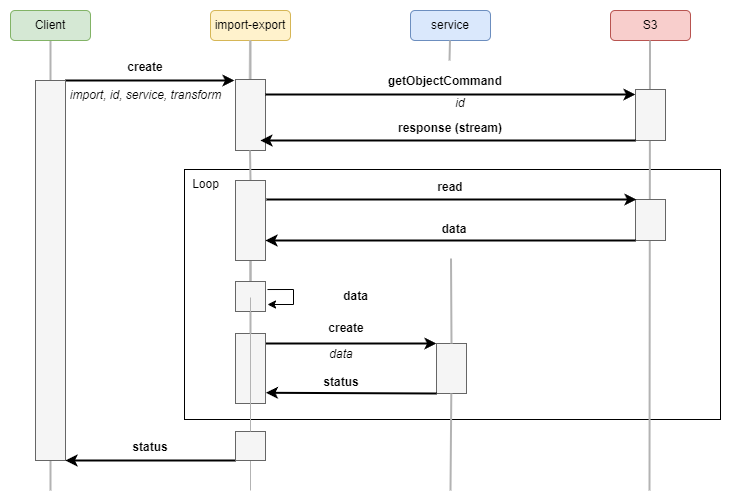

The diagram above was exported from draw.io. Its source (the exported page's mxGraphModel, read from the mxfile embedded in the PNG):
<mxGraphModel dx="1098" dy="648" grid="1" gridSize="10" guides="1" tooltips="1" connect="1" arrows="1" fold="1" page="1" pageScale="1" pageWidth="827" pageHeight="1169" math="0" shadow="0">
  <root>
    <mxCell id="0" />
    <mxCell id="1" parent="0" />
    <mxCell id="VPhnKknWPd1LWgZ70-Qo-52" value="" style="rounded=0;whiteSpace=wrap;html=1;fillColor=none;" parent="1" vertex="1">
      <mxGeometry x="214" y="269" width="536" height="250" as="geometry" />
    </mxCell>
    <mxCell id="VPhnKknWPd1LWgZ70-Qo-2" value="" style="endArrow=none;html=1;rounded=0;strokeWidth=2;strokeColor=#B3B3B3;" parent="1" edge="1">
      <mxGeometry width="50" height="50" relative="1" as="geometry">
        <mxPoint x="80" y="590" as="sourcePoint" />
        <mxPoint x="80" y="140" as="targetPoint" />
      </mxGeometry>
    </mxCell>
    <mxCell id="VPhnKknWPd1LWgZ70-Qo-3" value="Client" style="rounded=1;whiteSpace=wrap;html=1;fillColor=#d5e8d4;strokeColor=#82b366;" parent="1" vertex="1">
      <mxGeometry x="40" y="110" width="80" height="30" as="geometry" />
    </mxCell>
    <mxCell id="VPhnKknWPd1LWgZ70-Qo-4" value="import-export" style="rounded=1;whiteSpace=wrap;html=1;fillColor=#fff2cc;strokeColor=#d6b656;" parent="1" vertex="1">
      <mxGeometry x="240" y="110" width="80" height="30" as="geometry" />
    </mxCell>
    <mxCell id="VPhnKknWPd1LWgZ70-Qo-5" value="service" style="rounded=1;whiteSpace=wrap;html=1;fillColor=#dae8fc;strokeColor=#6c8ebf;" parent="1" vertex="1">
      <mxGeometry x="440" y="110" width="80" height="30" as="geometry" />
    </mxCell>
    <mxCell id="VPhnKknWPd1LWgZ70-Qo-6" value="" style="endArrow=none;html=1;rounded=0;strokeWidth=2;startArrow=none;strokeColor=#CCCCCC;" parent="1" edge="1">
      <mxGeometry width="50" height="50" relative="1" as="geometry">
        <mxPoint x="279.1363636363635" y="180" as="sourcePoint" />
        <mxPoint x="279.49999999999955" y="140" as="targetPoint" />
      </mxGeometry>
    </mxCell>
    <mxCell id="VPhnKknWPd1LWgZ70-Qo-7" value="" style="endArrow=none;html=1;rounded=0;strokeWidth=2;strokeColor=#B3B3B3;startArrow=none;" parent="1" edge="1">
      <mxGeometry width="50" height="50" relative="1" as="geometry">
        <mxPoint x="479" y="160" as="sourcePoint" />
        <mxPoint x="479.49999999999955" y="140" as="targetPoint" />
      </mxGeometry>
    </mxCell>
    <mxCell id="VPhnKknWPd1LWgZ70-Qo-8" value="" style="endArrow=classic;html=1;rounded=0;strokeWidth=2;entryX=0;entryY=0;entryDx=0;entryDy=0;exitX=1;exitY=0;exitDx=0;exitDy=0;" parent="1" source="VPhnKknWPd1LWgZ70-Qo-13" edge="1">
      <mxGeometry width="50" height="50" relative="1" as="geometry">
        <mxPoint x="80" y="180" as="sourcePoint" />
        <mxPoint x="264" y="180" as="targetPoint" />
      </mxGeometry>
    </mxCell>
    <mxCell id="VPhnKknWPd1LWgZ70-Qo-13" value="" style="rounded=0;whiteSpace=wrap;html=1;fillColor=#f5f5f5;fontColor=#333333;strokeColor=#666666;" parent="1" vertex="1">
      <mxGeometry x="65" y="180" width="30" height="380" as="geometry" />
    </mxCell>
    <mxCell id="VPhnKknWPd1LWgZ70-Qo-15" value="" style="endArrow=classic;html=1;rounded=0;strokeWidth=2;exitX=0;exitY=1;exitDx=0;exitDy=0;entryX=1;entryY=1;entryDx=0;entryDy=0;" parent="1" edge="1">
      <mxGeometry width="50" height="50" relative="1" as="geometry">
        <mxPoint x="265" y="560" as="sourcePoint" />
        <mxPoint x="95" y="560" as="targetPoint" />
      </mxGeometry>
    </mxCell>
    <mxCell id="VPhnKknWPd1LWgZ70-Qo-16" value="create" style="text;html=1;align=center;verticalAlign=middle;whiteSpace=wrap;rounded=0;fontStyle=1" parent="1" vertex="1">
      <mxGeometry x="90" y="152" width="170" height="30" as="geometry" />
    </mxCell>
    <mxCell id="VPhnKknWPd1LWgZ70-Qo-17" value="S3" style="rounded=1;whiteSpace=wrap;html=1;fillColor=#f8cecc;strokeColor=#b85450;" parent="1" vertex="1">
      <mxGeometry x="640" y="110" width="80" height="30" as="geometry" />
    </mxCell>
    <mxCell id="VPhnKknWPd1LWgZ70-Qo-18" value="" style="endArrow=none;html=1;rounded=0;strokeWidth=2;strokeColor=#B3B3B3;startArrow=none;" parent="1" edge="1">
      <mxGeometry width="50" height="50" relative="1" as="geometry">
        <mxPoint x="679" y="590" as="sourcePoint" />
        <mxPoint x="679.4999999999995" y="140" as="targetPoint" />
      </mxGeometry>
    </mxCell>
    <mxCell id="VPhnKknWPd1LWgZ70-Qo-45" value="status" style="text;html=1;strokeColor=none;fillColor=none;align=center;verticalAlign=middle;whiteSpace=wrap;rounded=0;fontStyle=1" parent="1" vertex="1">
      <mxGeometry x="135" y="532" width="90" height="30" as="geometry" />
    </mxCell>
    <mxCell id="VPhnKknWPd1LWgZ70-Qo-46" value="import, id, service, transform" style="text;html=1;align=center;verticalAlign=middle;resizable=0;points=[];autosize=1;strokeColor=none;fillColor=none;fontStyle=2" parent="1" vertex="1">
      <mxGeometry x="90" y="180" width="170" height="30" as="geometry" />
    </mxCell>
    <mxCell id="VPhnKknWPd1LWgZ70-Qo-53" value="" style="endArrow=classic;html=1;rounded=0;strokeWidth=2;entryX=0;entryY=0;entryDx=0;entryDy=0;" parent="1" target="VPhnKknWPd1LWgZ70-Qo-59" edge="1">
      <mxGeometry width="50" height="50" relative="1" as="geometry">
        <mxPoint x="291" y="443" as="sourcePoint" />
        <mxPoint x="481" y="430" as="targetPoint" />
      </mxGeometry>
    </mxCell>
    <mxCell id="VPhnKknWPd1LWgZ70-Qo-54" value="create" style="text;html=1;strokeColor=none;fillColor=none;align=center;verticalAlign=middle;whiteSpace=wrap;rounded=0;fontStyle=1" parent="1" vertex="1">
      <mxGeometry x="346" y="413" width="60" height="30" as="geometry" />
    </mxCell>
    <mxCell id="VPhnKknWPd1LWgZ70-Qo-56" value="status" style="text;html=1;strokeColor=none;fillColor=none;align=center;verticalAlign=middle;whiteSpace=wrap;rounded=0;fontStyle=1" parent="1" vertex="1">
      <mxGeometry x="341" y="467" width="60" height="30" as="geometry" />
    </mxCell>
    <mxCell id="VPhnKknWPd1LWgZ70-Qo-58" value="" style="rounded=0;whiteSpace=wrap;html=1;fillColor=#f5f5f5;fontColor=#333333;strokeColor=#666666;" parent="1" vertex="1">
      <mxGeometry x="265" y="433" width="30" height="70" as="geometry" />
    </mxCell>
    <mxCell id="VPhnKknWPd1LWgZ70-Qo-59" value="" style="rounded=0;whiteSpace=wrap;html=1;fillColor=#f5f5f5;fontColor=#333333;strokeColor=#666666;" parent="1" vertex="1">
      <mxGeometry x="466" y="443" width="30" height="50" as="geometry" />
    </mxCell>
    <mxCell id="VPhnKknWPd1LWgZ70-Qo-60" value="" style="endArrow=none;html=1;rounded=0;strokeWidth=2;strokeColor=#B3B3B3;" parent="1" target="VPhnKknWPd1LWgZ70-Qo-59" edge="1">
      <mxGeometry width="50" height="50" relative="1" as="geometry">
        <mxPoint x="480" y="590" as="sourcePoint" />
        <mxPoint x="480.49999999999955" y="235" as="targetPoint" />
      </mxGeometry>
    </mxCell>
    <mxCell id="VPhnKknWPd1LWgZ70-Qo-61" value="data" style="text;html=1;strokeColor=none;fillColor=none;align=center;verticalAlign=middle;whiteSpace=wrap;rounded=0;fontStyle=2" parent="1" vertex="1">
      <mxGeometry x="331" y="439" width="80" height="30" as="geometry" />
    </mxCell>
    <mxCell id="VPhnKknWPd1LWgZ70-Qo-64" style="edgeStyle=orthogonalEdgeStyle;rounded=0;orthogonalLoop=1;jettySize=auto;html=1;endArrow=none;endFill=0;strokeColor=#B3B3B3;exitX=0.5;exitY=1;exitDx=0;exitDy=0;startArrow=none;" parent="1" edge="1" source="q2l5xssJzLdxWcTjo5_w-2">
      <mxGeometry relative="1" as="geometry">
        <mxPoint x="280" y="397" as="sourcePoint" />
        <mxPoint x="280" y="590" as="targetPoint" />
      </mxGeometry>
    </mxCell>
    <mxCell id="VPhnKknWPd1LWgZ70-Qo-65" value="Loop" style="text;html=1;align=center;verticalAlign=middle;resizable=0;points=[];autosize=1;strokeColor=none;fillColor=none;" parent="1" vertex="1">
      <mxGeometry x="210" y="269" width="50" height="30" as="geometry" />
    </mxCell>
    <mxCell id="VPhnKknWPd1LWgZ70-Qo-73" value="" style="endArrow=classic;html=1;rounded=0;strokeWidth=2;entryX=1.014;entryY=0.847;entryDx=0;entryDy=0;entryPerimeter=0;exitX=0;exitY=1;exitDx=0;exitDy=0;" parent="1" source="VPhnKknWPd1LWgZ70-Qo-59" target="VPhnKknWPd1LWgZ70-Qo-58" edge="1">
      <mxGeometry width="50" height="50" relative="1" as="geometry">
        <mxPoint x="301" y="453" as="sourcePoint" />
        <mxPoint x="476" y="453" as="targetPoint" />
      </mxGeometry>
    </mxCell>
    <mxCell id="VPhnKknWPd1LWgZ70-Qo-85" value="" style="edgeStyle=orthogonalEdgeStyle;rounded=0;orthogonalLoop=1;jettySize=auto;html=1;strokeColor=#B3B3B3;strokeWidth=2;endArrow=none;endFill=0;" parent="1" source="VPhnKknWPd1LWgZ70-Qo-74" target="VPhnKknWPd1LWgZ70-Qo-4" edge="1">
      <mxGeometry relative="1" as="geometry" />
    </mxCell>
    <mxCell id="VPhnKknWPd1LWgZ70-Qo-74" value="" style="rounded=0;whiteSpace=wrap;html=1;fillColor=#f5f5f5;fontColor=#333333;strokeColor=#666666;" parent="1" vertex="1">
      <mxGeometry x="265" y="179" width="30" height="71" as="geometry" />
    </mxCell>
    <mxCell id="VPhnKknWPd1LWgZ70-Qo-75" value="" style="endArrow=classic;html=1;rounded=0;strokeWidth=2;entryX=0;entryY=0;entryDx=0;entryDy=0;" parent="1" edge="1">
      <mxGeometry width="50" height="50" relative="1" as="geometry">
        <mxPoint x="295" y="194" as="sourcePoint" />
        <mxPoint x="665" y="194" as="targetPoint" />
      </mxGeometry>
    </mxCell>
    <mxCell id="VPhnKknWPd1LWgZ70-Qo-76" value="" style="rounded=0;whiteSpace=wrap;html=1;fillColor=#f5f5f5;fontColor=#333333;strokeColor=#666666;" parent="1" vertex="1">
      <mxGeometry x="665" y="189" width="30" height="51" as="geometry" />
    </mxCell>
    <mxCell id="VPhnKknWPd1LWgZ70-Qo-77" value="getObjectCommand" style="text;html=1;strokeColor=none;fillColor=none;align=center;verticalAlign=middle;whiteSpace=wrap;rounded=0;fontStyle=1" parent="1" vertex="1">
      <mxGeometry x="430" y="166" width="90" height="30" as="geometry" />
    </mxCell>
    <mxCell id="VPhnKknWPd1LWgZ70-Qo-79" value="id" style="text;html=1;strokeColor=none;fillColor=none;align=center;verticalAlign=middle;whiteSpace=wrap;rounded=0;fontStyle=2" parent="1" vertex="1">
      <mxGeometry x="445" y="188" width="90" height="30" as="geometry" />
    </mxCell>
    <mxCell id="VPhnKknWPd1LWgZ70-Qo-84" value="read" style="text;html=1;strokeColor=none;fillColor=none;align=center;verticalAlign=middle;whiteSpace=wrap;rounded=0;fontStyle=1" parent="1" vertex="1">
      <mxGeometry x="435" y="272" width="90" height="30" as="geometry" />
    </mxCell>
    <mxCell id="VPhnKknWPd1LWgZ70-Qo-86" value="" style="edgeStyle=orthogonalEdgeStyle;rounded=0;orthogonalLoop=1;jettySize=auto;html=1;strokeColor=#B3B3B3;strokeWidth=2;endArrow=none;endFill=0;" parent="1" edge="1">
      <mxGeometry relative="1" as="geometry">
        <mxPoint x="280" y="280" as="sourcePoint" />
        <mxPoint x="279.5" y="250" as="targetPoint" />
      </mxGeometry>
    </mxCell>
    <mxCell id="VPhnKknWPd1LWgZ70-Qo-87" value="" style="edgeStyle=orthogonalEdgeStyle;rounded=0;orthogonalLoop=1;jettySize=auto;html=1;strokeColor=#B3B3B3;strokeWidth=2;endArrow=none;endFill=0;exitX=0.5;exitY=0;exitDx=0;exitDy=0;entryX=0.5;entryY=1;entryDx=0;entryDy=0;startArrow=none;" parent="1" source="VPhnKknWPd1LWgZ70-Qo-89" target="VPhnKknWPd1LWgZ70-Qo-83" edge="1">
      <mxGeometry relative="1" as="geometry">
        <mxPoint x="290" y="304" as="sourcePoint" />
        <mxPoint x="289.5" y="274" as="targetPoint" />
        <Array as="points">
          <mxPoint x="280" y="320" />
        </Array>
      </mxGeometry>
    </mxCell>
    <mxCell id="VPhnKknWPd1LWgZ70-Qo-90" value="" style="edgeStyle=orthogonalEdgeStyle;rounded=0;orthogonalLoop=1;jettySize=auto;html=1;strokeColor=#B3B3B3;strokeWidth=2;endArrow=none;endFill=0;exitX=0.5;exitY=0;exitDx=0;exitDy=0;entryX=0.5;entryY=1;entryDx=0;entryDy=0;" parent="1" source="VPhnKknWPd1LWgZ70-Qo-58" target="VPhnKknWPd1LWgZ70-Qo-89" edge="1">
      <mxGeometry relative="1" as="geometry">
        <mxPoint x="280" y="388" as="sourcePoint" />
        <mxPoint x="280" y="310" as="targetPoint" />
        <Array as="points">
          <mxPoint x="280" y="320" />
        </Array>
      </mxGeometry>
    </mxCell>
    <mxCell id="VPhnKknWPd1LWgZ70-Qo-89" value="" style="rounded=0;whiteSpace=wrap;html=1;fillColor=#f5f5f5;fontColor=#333333;strokeColor=#666666;" parent="1" vertex="1">
      <mxGeometry x="265" y="381" width="30" height="30" as="geometry" />
    </mxCell>
    <mxCell id="VPhnKknWPd1LWgZ70-Qo-91" style="edgeStyle=orthogonalEdgeStyle;rounded=0;orthogonalLoop=1;jettySize=auto;html=1;entryX=1;entryY=1;entryDx=0;entryDy=0;" parent="1" edge="1">
      <mxGeometry relative="1" as="geometry">
        <mxPoint x="297" y="404" as="targetPoint" />
        <mxPoint x="297" y="389.0344827586207" as="sourcePoint" />
        <Array as="points">
          <mxPoint x="323" y="389" />
          <mxPoint x="323" y="404" />
        </Array>
      </mxGeometry>
    </mxCell>
    <mxCell id="VPhnKknWPd1LWgZ70-Qo-92" value="data" style="text;html=1;strokeColor=none;fillColor=none;align=center;verticalAlign=middle;whiteSpace=wrap;rounded=0;fontStyle=1" parent="1" vertex="1">
      <mxGeometry x="331" y="381" width="109" height="30" as="geometry" />
    </mxCell>
    <mxCell id="VPhnKknWPd1LWgZ70-Qo-94" value="" style="rounded=0;whiteSpace=wrap;html=1;fillColor=#f5f5f5;fontColor=#333333;strokeColor=#666666;" parent="1" vertex="1">
      <mxGeometry x="665" y="299" width="30" height="41" as="geometry" />
    </mxCell>
    <mxCell id="VPhnKknWPd1LWgZ70-Qo-83" value="" style="rounded=0;whiteSpace=wrap;html=1;fillColor=#f5f5f5;fontColor=#333333;strokeColor=#666666;" parent="1" vertex="1">
      <mxGeometry x="265" y="280" width="30" height="80" as="geometry" />
    </mxCell>
    <mxCell id="VPhnKknWPd1LWgZ70-Qo-95" value="" style="endArrow=classic;html=1;rounded=0;strokeWidth=2;entryX=0;entryY=0;entryDx=0;entryDy=0;" parent="1" edge="1">
      <mxGeometry width="50" height="50" relative="1" as="geometry">
        <mxPoint x="296" y="299" as="sourcePoint" />
        <mxPoint x="666" y="299" as="targetPoint" />
      </mxGeometry>
    </mxCell>
    <mxCell id="VPhnKknWPd1LWgZ70-Qo-96" value="" style="endArrow=classic;html=1;rounded=0;strokeWidth=2;exitX=0;exitY=1;exitDx=0;exitDy=0;entryX=0.833;entryY=0.859;entryDx=0;entryDy=0;entryPerimeter=0;" parent="1" source="VPhnKknWPd1LWgZ70-Qo-76" target="VPhnKknWPd1LWgZ70-Qo-74" edge="1">
      <mxGeometry width="50" height="50" relative="1" as="geometry">
        <mxPoint x="476" y="512" as="sourcePoint" />
        <mxPoint x="300" y="230" as="targetPoint" />
      </mxGeometry>
    </mxCell>
    <mxCell id="VPhnKknWPd1LWgZ70-Qo-97" value="" style="endArrow=classic;html=1;rounded=0;strokeWidth=2;exitX=0;exitY=1;exitDx=0;exitDy=0;entryX=1;entryY=0.75;entryDx=0;entryDy=0;" parent="1" source="VPhnKknWPd1LWgZ70-Qo-94" target="VPhnKknWPd1LWgZ70-Qo-83" edge="1">
      <mxGeometry width="50" height="50" relative="1" as="geometry">
        <mxPoint x="675" y="240" as="sourcePoint" />
        <mxPoint x="310" y="240" as="targetPoint" />
      </mxGeometry>
    </mxCell>
    <mxCell id="VPhnKknWPd1LWgZ70-Qo-98" value="data" style="text;html=1;strokeColor=none;fillColor=none;align=center;verticalAlign=middle;whiteSpace=wrap;rounded=0;fontStyle=1" parent="1" vertex="1">
      <mxGeometry x="454" y="314" width="60" height="30" as="geometry" />
    </mxCell>
    <mxCell id="VPhnKknWPd1LWgZ70-Qo-100" value="response (stream)" style="text;html=1;strokeColor=none;fillColor=none;align=center;verticalAlign=middle;whiteSpace=wrap;rounded=0;fontStyle=1" parent="1" vertex="1">
      <mxGeometry x="412" y="213" width="136" height="30" as="geometry" />
    </mxCell>
    <mxCell id="q2l5xssJzLdxWcTjo5_w-1" value="" style="endArrow=none;html=1;rounded=0;strokeWidth=2;strokeColor=#B3B3B3;startArrow=none;exitX=0.5;exitY=0;exitDx=0;exitDy=0;" edge="1" parent="1" source="VPhnKknWPd1LWgZ70-Qo-59">
      <mxGeometry width="50" height="50" relative="1" as="geometry">
        <mxPoint x="480" y="378" as="sourcePoint" />
        <mxPoint x="480.49999999999955" y="358" as="targetPoint" />
      </mxGeometry>
    </mxCell>
    <mxCell id="q2l5xssJzLdxWcTjo5_w-2" value="" style="rounded=0;whiteSpace=wrap;html=1;fillColor=#f5f5f5;fontColor=#333333;strokeColor=#666666;" vertex="1" parent="1">
      <mxGeometry x="265" y="531" width="30" height="29" as="geometry" />
    </mxCell>
    <mxCell id="q2l5xssJzLdxWcTjo5_w-3" value="" style="edgeStyle=orthogonalEdgeStyle;rounded=0;orthogonalLoop=1;jettySize=auto;html=1;endArrow=none;endFill=0;strokeColor=#B3B3B3;exitX=0.5;exitY=1;exitDx=0;exitDy=0;" edge="1" parent="1" target="q2l5xssJzLdxWcTjo5_w-2">
      <mxGeometry relative="1" as="geometry">
        <mxPoint x="280" y="397" as="sourcePoint" />
        <mxPoint x="280" y="590" as="targetPoint" />
      </mxGeometry>
    </mxCell>
  </root>
</mxGraphModel>